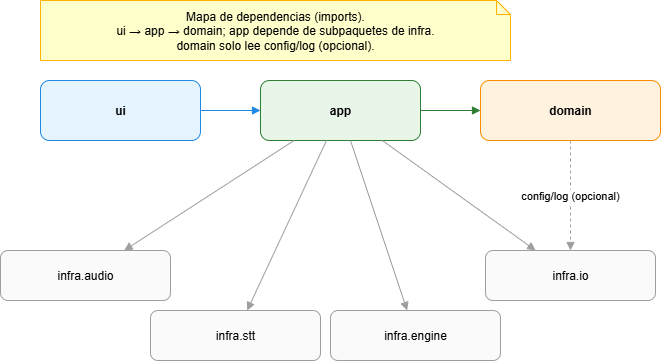

The diagram above was exported from draw.io. Its source (the exported page's mxGraphModel, read from the mxfile embedded in the PNG):
<mxGraphModel dx="1281" dy="527" grid="1" gridSize="10" guides="1" tooltips="1" connect="1" arrows="1" fold="1" page="1" pageScale="1" pageWidth="1100" pageHeight="850" background="#ffffff" math="0" shadow="0">
  <root>
    <mxCell id="0" />
    <mxCell id="1" parent="0" />
    <mxCell id="p_ui" value="ui" style="rounded=1;whiteSpace=wrap;html=1;fillColor=#E6F4FF;strokeColor=#1E88E5;fontStyle=1" parent="1" vertex="1">
      <mxGeometry x="80" y="140" width="160" height="60" as="geometry" />
    </mxCell>
    <mxCell id="p_app" value="app" style="rounded=1;whiteSpace=wrap;html=1;fillColor=#E8F5E9;strokeColor=#2E7D32;fontStyle=1" parent="1" vertex="1">
      <mxGeometry x="300" y="140" width="160" height="60" as="geometry" />
    </mxCell>
    <mxCell id="p_domain" value="domain" style="rounded=1;whiteSpace=wrap;html=1;fillColor=#FFF3E0;strokeColor=#FB8C00;fontStyle=1" parent="1" vertex="1">
      <mxGeometry x="520" y="140" width="180" height="60" as="geometry" />
    </mxCell>
    <mxCell id="p_infra_audio" value="infra.audio" style="rounded=1;whiteSpace=wrap;html=1;fillColor=#FAFAFA;strokeColor=#9E9E9E" parent="1" vertex="1">
      <mxGeometry x="40" y="310" width="170" height="50" as="geometry" />
    </mxCell>
    <mxCell id="p_infra_stt" value="infra.stt" style="rounded=1;whiteSpace=wrap;html=1;fillColor=#FAFAFA;strokeColor=#9E9E9E" parent="1" vertex="1">
      <mxGeometry x="190" y="370" width="170" height="50" as="geometry" />
    </mxCell>
    <mxCell id="p_infra_engine" value="infra.engine" style="rounded=1;whiteSpace=wrap;html=1;fillColor=#FAFAFA;strokeColor=#9E9E9E" parent="1" vertex="1">
      <mxGeometry x="370" y="370" width="170" height="50" as="geometry" />
    </mxCell>
    <mxCell id="p_infra_io" value="infra.io" style="rounded=1;whiteSpace=wrap;html=1;fillColor=#FAFAFA;strokeColor=#9E9E9E" parent="1" vertex="1">
      <mxGeometry x="525" y="310" width="170" height="50" as="geometry" />
    </mxCell>
    <mxCell id="d1" style="endArrow=block;endFill=1;strokeColor=#1E88E5" parent="1" source="p_ui" target="p_app" edge="1">
      <mxGeometry relative="1" as="geometry" />
    </mxCell>
    <mxCell id="d2" style="endArrow=block;endFill=1;strokeColor=#2E7D32" parent="1" source="p_app" target="p_domain" edge="1">
      <mxGeometry relative="1" as="geometry" />
    </mxCell>
    <mxCell id="d3" style="endArrow=block;endFill=1;strokeColor=#9E9E9E" parent="1" source="p_app" target="p_infra_audio" edge="1">
      <mxGeometry relative="1" as="geometry" />
    </mxCell>
    <mxCell id="d4" style="endArrow=block;endFill=1;strokeColor=#9E9E9E" parent="1" source="p_app" target="p_infra_stt" edge="1">
      <mxGeometry relative="1" as="geometry" />
    </mxCell>
    <mxCell id="d5" style="endArrow=block;endFill=1;strokeColor=#9E9E9E" parent="1" source="p_app" target="p_infra_engine" edge="1">
      <mxGeometry relative="1" as="geometry" />
    </mxCell>
    <mxCell id="d6" style="endArrow=block;endFill=1;strokeColor=#9E9E9E" parent="1" source="p_app" target="p_infra_io" edge="1">
      <mxGeometry relative="1" as="geometry" />
    </mxCell>
    <mxCell id="d7" value="config/log (opcional)" style="endArrow=block;endFill=1;strokeColor=#9E9E9E;dashed=1;labelBackgroundColor=#ffffff" parent="1" source="p_domain" target="p_infra_io" edge="1">
      <mxGeometry relative="1" as="geometry" />
    </mxCell>
    <mxCell id="note2" value="Mapa de dependencias (imports).&#10;ui → app → domain; app depende de subpaquetes de infra.&#10;domain solo lee config/log (opcional)." style="shape=note;whiteSpace=wrap;html=1;size=14;fillColor=#FFFFCC;strokeColor=#FFB300" parent="1" vertex="1">
      <mxGeometry x="80" y="60" width="470" height="60" as="geometry" />
    </mxCell>
  </root>
</mxGraphModel>